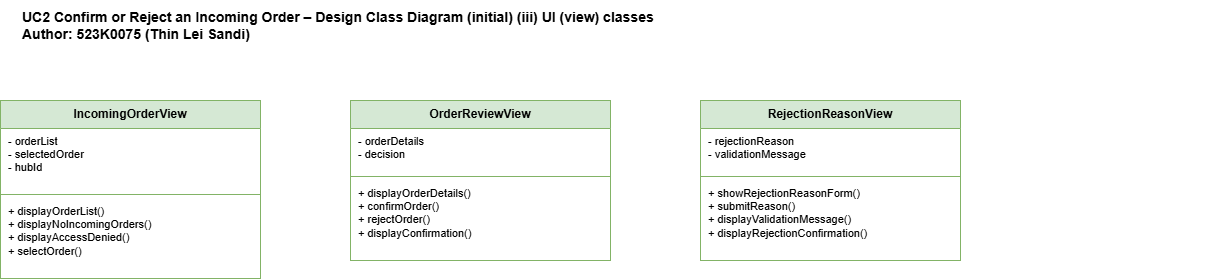

The diagram above was exported from draw.io. Its source (the exported page's mxGraphModel, read from the mxfile embedded in the PNG):
<mxGraphModel dx="1292" dy="1984" grid="1" gridSize="10" guides="1" tooltips="1" connect="1" arrows="1" fold="1" page="1" pageScale="1" pageWidth="1654" pageHeight="1169" math="0" shadow="0">
  <root>
    <mxCell id="0" />
    <mxCell id="1" parent="0" />
    <mxCell id="title" parent="1" style="text;html=1;align=left;verticalAlign=middle;fontSize=14;fontStyle=1;" value="UC2 Confirm or Reject an Incoming Order – Design Class Diagram (initial) (iii) UI (view) classes&#10;Author: 523K0075 (Thin Lei Sandi)" vertex="1">
      <mxGeometry height="50" width="1200" x="60" y="-40" as="geometry" />
    </mxCell>
    <mxCell id="IOV" parent="1" style="swimlane;fontStyle=1;align=center;verticalAlign=top;startSize=28;fontSize=12;fillColor=#d5e8d4;strokeColor=#82b366;swimlaneFillColor=#ffffff;collapsible=0;" value="IncomingOrderView" vertex="1">
      <mxGeometry height="178" width="260" x="40" y="60" as="geometry" />
    </mxCell>
    <mxCell id="IOV_a" parent="IOV" style="text;html=1;strokeColor=none;fillColor=none;align=left;verticalAlign=top;spacingLeft=6;fontSize=11;whiteSpace=wrap;" value="- orderList&lt;br&gt;- selectedOrder&lt;br&gt;- hubId" vertex="1">
      <mxGeometry height="62" width="260" y="28" as="geometry" />
    </mxCell>
    <mxCell id="IOV_l" parent="IOV" style="line;strokeWidth=1;fillColor=none;strokeColor=#82b366;" value="" vertex="1">
      <mxGeometry height="8" width="260" y="90" as="geometry" />
    </mxCell>
    <mxCell id="IOV_m" parent="IOV" style="text;html=1;strokeColor=none;fillColor=none;align=left;verticalAlign=top;spacingLeft=6;fontSize=11;whiteSpace=wrap;" value="+ displayOrderList()&lt;br&gt;+ displayNoIncomingOrders()&lt;br&gt;+ displayAccessDenied()&lt;br&gt;+ selectOrder()" vertex="1">
      <mxGeometry height="80" width="260" y="98" as="geometry" />
    </mxCell>
    <mxCell id="ORV" parent="1" style="swimlane;fontStyle=1;align=center;verticalAlign=top;startSize=28;fontSize=12;fillColor=#d5e8d4;strokeColor=#82b366;swimlaneFillColor=#ffffff;collapsible=0;" value="OrderReviewView" vertex="1">
      <mxGeometry height="160" width="260" x="390" y="60" as="geometry" />
    </mxCell>
    <mxCell id="ORV_a" parent="ORV" style="text;html=1;strokeColor=none;fillColor=none;align=left;verticalAlign=top;spacingLeft=6;fontSize=11;whiteSpace=wrap;" value="- orderDetails&lt;br&gt;- decision" vertex="1">
      <mxGeometry height="44" width="260" y="28" as="geometry" />
    </mxCell>
    <mxCell id="ORV_l" parent="ORV" style="line;strokeWidth=1;fillColor=none;strokeColor=#82b366;" value="" vertex="1">
      <mxGeometry height="8" width="260" y="72" as="geometry" />
    </mxCell>
    <mxCell id="ORV_m" parent="ORV" style="text;html=1;strokeColor=none;fillColor=none;align=left;verticalAlign=top;spacingLeft=6;fontSize=11;whiteSpace=wrap;" value="+ displayOrderDetails()&lt;br&gt;+ confirmOrder()&lt;br&gt;+ rejectOrder()&lt;br&gt;+ displayConfirmation()" vertex="1">
      <mxGeometry height="80" width="260" y="80" as="geometry" />
    </mxCell>
    <mxCell id="RRV" parent="1" style="swimlane;fontStyle=1;align=center;verticalAlign=top;startSize=28;fontSize=12;fillColor=#d5e8d4;strokeColor=#82b366;swimlaneFillColor=#ffffff;collapsible=0;" value="RejectionReasonView" vertex="1">
      <mxGeometry height="160" width="260" x="740" y="60" as="geometry" />
    </mxCell>
    <mxCell id="RRV_a" parent="RRV" style="text;html=1;strokeColor=none;fillColor=none;align=left;verticalAlign=top;spacingLeft=6;fontSize=11;whiteSpace=wrap;" value="- rejectionReason&lt;br&gt;- validationMessage" vertex="1">
      <mxGeometry height="44" width="260" y="28" as="geometry" />
    </mxCell>
    <mxCell id="RRV_l" parent="RRV" style="line;strokeWidth=1;fillColor=none;strokeColor=#82b366;" value="" vertex="1">
      <mxGeometry height="8" width="260" y="72" as="geometry" />
    </mxCell>
    <mxCell id="RRV_m" parent="RRV" style="text;html=1;strokeColor=none;fillColor=none;align=left;verticalAlign=top;spacingLeft=6;fontSize=11;whiteSpace=wrap;" value="+ showRejectionReasonForm()&lt;br&gt;+ submitReason()&lt;br&gt;+ displayValidationMessage()&lt;br&gt;+ displayRejectionConfirmation()" vertex="1">
      <mxGeometry height="80" width="260" y="80" as="geometry" />
    </mxCell>
  </root>
</mxGraphModel>